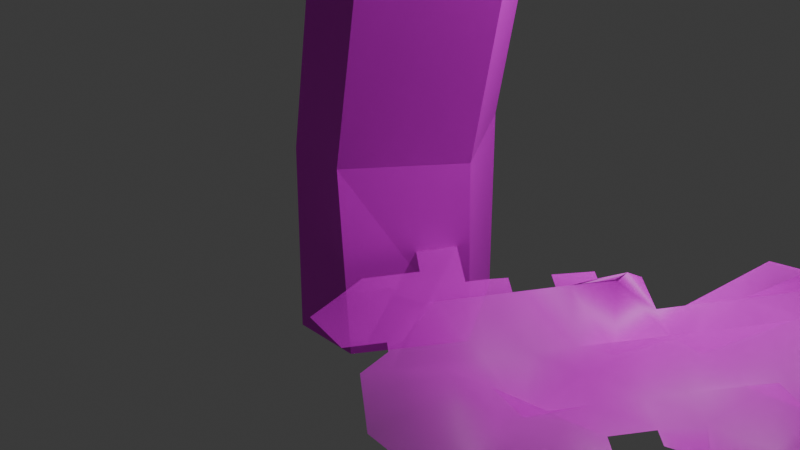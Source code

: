 # Source: manual_tree_practice_andrei2.blend  (saved by Blender 4.3.34; exported with 4.5.12 LTS)
import bpy
from mathutils import Matrix  # noqa: F401  (used for matrix-valued properties, if any)

bpy.ops.wm.read_factory_settings(use_empty=True)
scene = bpy.context.scene
scene.name = 'Scene'

# ---- collections
col_collection = bpy.data.collections.new('Collection'); scene.collection.children.link(col_collection)

# ---- images (referenced by path relative to the original .blend; pixels are not part of the script)
import os
ASSET_DIR = os.environ.get("B2B_ASSET_DIR", "")  # directory of the original .blend (textures are referenced by path, not embedded)
HERE = os.path.dirname(os.path.abspath(__file__))  # packed textures are extracted next to this script under _unpacked/

def load_image(name, relpath, width, height, colorspace="sRGB"):
    """Load a texture the original file referenced (path relative to the .blend, or extracted next to this script)."""
    p = next((c for c in (os.path.join(HERE, relpath), os.path.join(ASSET_DIR, relpath)) if relpath and os.path.exists(c)), "")
    if p:
        img = bpy.data.images.load(p, check_existing=True)
        img.name = name
    else:  # same state as the original file: an image datablock whose file is absent (Cycles renders it pink)
        img = bpy.data.images.new(name, width, height)
        img.source = "FILE"
        img.filepath = "//" + (relpath or name)
    img.colorspace_settings.name = colorspace
    return img
img_maple_bark_2_color_png = load_image('Maple_Bark_2_COLOR.png', 'Maple_Bark/Maple_Bark_2_COLOR.png', 1024, 1024, 'sRGB')
img_pngtree_maple_branch_png_image_4348021_png = load_image('pngtree-maple-branch-png-image_4348021.png', 'pngtree-maple-branch-png-image_4348021.png', 1024, 1024, 'sRGB')

# ---- materials (node trees are filled in below, after node groups)
mat_material = bpy.data.materials.new('Material')
mat_material.alpha_threshold = 0.0
mat_material.use_transparent_shadow = False
mat_material.roughness = 0.5
mat_material.line_color = (0.0, 0.0, 0.0, 1.0)
mat_pngtree_maple_branch_png_image_4348021 = bpy.data.materials.new('pngtree-maple-branch-png-image_4348021')
mat_maple_bark_2_color = bpy.data.materials.new('Maple_Bark_2_COLOR')

# ---- material node trees
mat_material.use_nodes = True; mat_material.node_tree.nodes.clear()
_N = mat_material.node_tree.nodes; _L = mat_material.node_tree.links
n0 = _N.new('ShaderNodeOutputMaterial'); n0.name = 'Material Output'; n0.location = (300, 300)
n1 = _N.new('ShaderNodeBsdfPrincipled'); n1.name = 'Principled BSDF'; n1.location = (10, 300)
n1.inputs[3].default_value = 1.45
n2 = _N.new('ShaderNodeTexImage'); n2.name = 'Image Texture'; n2.location = (406, 104)
n2.image = img_maple_bark_2_color_png
_L.new(n1.outputs[0], n0.inputs[0])
_L.new(n2.outputs[0], n1.inputs[0])
n0.is_active_output = True
mat_pngtree_maple_branch_png_image_4348021.use_nodes = True; mat_pngtree_maple_branch_png_image_4348021.node_tree.nodes.clear()
_N = mat_pngtree_maple_branch_png_image_4348021.node_tree.nodes; _L = mat_pngtree_maple_branch_png_image_4348021.node_tree.links
n0 = _N.new('ShaderNodeOutputMaterial'); n0.name = 'Material Output'; n0.location = (300, 300)
n1 = _N.new('ShaderNodeTexImage'); n1.name = 'Image Texture'; n1.location = (-200, 300)
n1.image = img_pngtree_maple_branch_png_image_4348021_png
n1.extension = 'CLIP'
n2 = _N.new('ShaderNodeBsdfPrincipled'); n2.name = 'Principled BSDF'; n2.location = (0, 300)
_L.new(n1.outputs[0], n2.inputs[0])
_L.new(n1.outputs[1], n2.inputs[4])
_L.new(n2.outputs[0], n0.inputs[0])
n0.is_active_output = True
mat_maple_bark_2_color.use_nodes = True; mat_maple_bark_2_color.node_tree.nodes.clear()
_N = mat_maple_bark_2_color.node_tree.nodes; _L = mat_maple_bark_2_color.node_tree.links
n0 = _N.new('ShaderNodeOutputMaterial'); n0.name = 'Material Output'; n0.location = (300, 300)
n1 = _N.new('ShaderNodeTexImage'); n1.name = 'Image Texture'; n1.location = (-200, 300)
n1.image = img_maple_bark_2_color_png
n1.extension = 'CLIP'
n2 = _N.new('ShaderNodeBsdfPrincipled'); n2.name = 'Principled BSDF'; n2.location = (0, 300)
_L.new(n1.outputs[0], n2.inputs[0])
_L.new(n1.outputs[1], n2.inputs[4])
_L.new(n2.outputs[0], n0.inputs[0])
n0.is_active_output = True

# ---- world
world_world = bpy.data.worlds.new('World'); scene.world = world_world
world_world.use_nodes = True; world_world.node_tree.nodes.clear()
_N = world_world.node_tree.nodes; _L = world_world.node_tree.links
n0 = _N.new('ShaderNodeOutputWorld'); n0.name = 'World Output'; n0.location = (300, 300)
n1 = _N.new('ShaderNodeBackground'); n1.name = 'Background'; n1.location = (10, 300)
n1.inputs[0].default_value = (0.05088, 0.05088, 0.05088, 1.0)
_L.new(n1.outputs[0], n0.inputs[0])
n0.is_active_output = True
world_world.color = (0.05088, 0.05088, 0.05088)
world_world.use_sun_shadow = False
world_world.sun_shadow_jitter_overblur = 0.0

# ---- cameras
cam_camera = bpy.data.cameras.new('Camera')
cam_camera.clip_end = 100.0
cam_camera.ortho_scale = 7.314

# ---- lights
light_light = bpy.data.lights.new('Light', 'POINT')
light_light.transmission_factor = 0.0
light_light.energy = 1000.0
light_light.shadow_soft_size = 0.1
light_light.shadow_maximum_resolution = 0.006
light_light.use_absolute_resolution = True

# ---- meshes
me_cube = bpy.data.meshes.new('Cube')
me_cube.from_pydata([(0.3872, 0.9622, 0.9933), (0.3665, 1.0, -1.0), (0.2788, -1.035, 0.9421), (0.3751, -1.0, -1.0), (-0.3297, 0.9803, 1.026), (-0.3665, 1.0, -1.0), (-0.327, -1.02, 0.9697), (-0.3751, -1.0, -1.0), (-1.0, 0.007937, -1.0), (1.001, -0.0453, 0.9375), (-0.9961, 0.005101, 1.029), (1.0, 0.007937, -1.0), (1.0, -1.0, 1.0), (-1.0, -1.0, 1.0), (1.688, -1.421, 6.69), (1.081, -1.42, 6.71), (2.383, -0.4164, 6.603), (0.3844, -0.4136, 6.67), (1.024, 0.5756, 6.586), (1.742, 0.5746, 6.562), (1.852, 0.7117, 13.59), (1.151, 0.698, 13.49), (2.389, 1.765, 13.32), (0.4925, 1.763, 13.6), (1.129, 2.697, 13.44), (1.84, 2.699, 13.44), (0.0, 1.0, -1.0), (-0.0241, -1.027, 0.9559), (0.0, -1.0, -1.0), (0.02878, 0.9713, 1.01), (0.0, 0.007937, -1.0), (1.385, -1.421, 6.7), (1.383, 0.5751, 6.574), (1.522, 0.6497, 13.57), (1.498, 2.69, 13.42), (1.414, 1.632, 13.48), (3.933, -1.773, 19.63), (3.752, -1.761, 19.61), (3.366, -1.149, 19.73), (3.961, -1.188, 19.77), (4.348, 6.255, 18.99), (4.51, 6.253, 18.98), (4.791, 5.802, 18.98), (4.355, 5.799, 19.02), (-1.724, 5.513, 18.8), (-1.452, 5.883, 18.72), (-1.304, 5.873, 18.7), (-1.335, 5.46, 18.7), (9.021, 0.1211, 20.4), (8.866, -0.3307, 20.58), (8.631, 0.02623, 20.52), (8.732, -0.3728, 20.59), (5.398, 0.07321, 17.37), (5.324, 0.7463, 17.31), (5.979, 0.8749, 17.15), (5.649, 0.1476, 17.37), (4.875, 0.8911, 16.83), (5.189, 0.216, 16.91), (4.948, 0.1797, 16.89), (5.544, 0.9827, 16.69), (2.674, 0.2441, 16.55), (2.698, -0.5454, 16.55), (2.348, -0.5439, 16.54), (1.89, 0.341, 16.61), (2.491, -0.3348, 16.02), (2.218, -0.2997, 15.99), (1.737, 0.6245, 16.06), (2.452, 0.4887, 16.01), (8.556, 10.31, 20.18), (8.715, 10.34, 20.17), (9.081, 9.976, 20.3), (8.651, 9.891, 20.34), (-0.3334, 5.448, 21.91), (-0.05881, 5.817, 21.84), (0.08852, 5.805, 21.81), (0.05197, 5.393, 21.81), (10.81, 1.436, 26.16), (10.76, 1.289, 26.21), (10.68, 1.405, 26.2), (10.71, 1.275, 26.22), (0.1104, -2.026, 23.96), (0.04914, -2.024, 23.95), (-0.09425, -1.822, 23.99), (0.1078, -1.829, 24.02), (7.187, 8.347, 19.61), (6.772, 8.228, 19.69), (6.841, 8.661, 19.72), (7.002, 8.661, 19.71), (6.425, 7.562, 19.71), (6.474, 8.15, 19.56), (6.84, 7.681, 19.63), (6.313, 8.152, 19.57), (12.53, 6.671, 25.15), (12.57, 6.894, 25.08), (12.45, 6.828, 25.12), (12.41, 6.605, 25.19), (9.236, 14.46, 22.66), (9.301, 14.49, 22.66), (9.479, 14.38, 22.76), (9.303, 14.31, 22.78), (5.514, -4.18, 22.02), (5.6, -4.21, 22.12), (5.592, -4.073, 22.11), (5.506, -4.035, 22.01), (-1.249, -1.281, 17.04), (-1.366, -1.013, 17.05), (-1.259, -1.202, 16.88), (-1.381, -0.9227, 16.89)], [(12, 13)], [(4, 10, 17, 18), (28, 27, 6, 7), (8, 10, 4, 5), (30, 11, 3, 28), (11, 9, 2, 3), (26, 29, 0, 1), (1, 0, 9, 11), (26, 1, 11, 30), (7, 6, 10, 8), (9, 0, 19, 16), (14, 16, 22, 20), (32, 18, 24, 34), (2, 9, 16, 14), (10, 6, 15, 17), (29, 4, 18, 32), (27, 2, 14, 31), (61, 60, 39, 36), (24, 23, 44, 45), (16, 19, 25, 22), (18, 17, 23, 24), (31, 14, 20, 33), (17, 15, 21, 23), (15, 31, 33, 21), (25, 34, 40, 41), (53, 52, 51, 50), (6, 27, 31, 15), (0, 29, 32, 19), (19, 32, 34, 25), (5, 26, 30, 8), (5, 4, 29, 26), (8, 30, 28, 7), (3, 2, 27, 28), (39, 38, 82, 83), (62, 61, 36, 37), (63, 62, 37, 38), (60, 63, 38, 39), (85, 84, 70, 71), (34, 35, 43, 40), (35, 22, 42, 43), (22, 25, 41, 42), (47, 46, 74, 75), (34, 24, 45, 46), (35, 34, 46, 47), (23, 35, 47, 44), (51, 49, 77, 79), (55, 54, 48, 49), (52, 55, 49, 51), (54, 53, 50, 48), (59, 56, 53, 54), (58, 57, 55, 52), (57, 59, 54, 55), (58, 52, 101, 100), (35, 33, 58, 56), (20, 22, 59, 57), (33, 20, 57, 58), (22, 35, 56, 59), (67, 66, 63, 60), (65, 62, 104, 106), (65, 64, 61, 62), (64, 67, 60, 61), (33, 35, 67, 64), (21, 33, 64, 65), (23, 21, 65, 66), (35, 23, 66, 67), (70, 69, 97, 98), (87, 86, 68, 69), (86, 85, 71, 68), (84, 87, 69, 70), (74, 73, 72, 75), (46, 45, 73, 74), (44, 47, 75, 72), (45, 44, 72, 73), (76, 78, 79, 77), (49, 48, 76, 77), (50, 51, 79, 78), (48, 50, 78, 76), (83, 82, 81, 80), (37, 36, 80, 81), (36, 39, 83, 80), (38, 37, 81, 82), (90, 89, 87, 84), (91, 88, 85, 86), (89, 91, 86, 87), (90, 84, 93, 92), (43, 42, 90, 88), (41, 40, 91, 89), (40, 43, 88, 91), (42, 41, 89, 90), (95, 92, 93, 94), (84, 85, 94, 93), (88, 90, 92, 95), (85, 88, 95, 94), (97, 96, 99, 98), (71, 70, 98, 99), (69, 68, 96, 97), (68, 71, 99, 96), (103, 100, 101, 102), (52, 53, 102, 101), (56, 58, 100, 103), (53, 56, 103, 102), (107, 106, 104, 105), (62, 63, 105, 104), (66, 65, 106, 107), (63, 66, 107, 105)])
_uv = me_cube.uv_layers.new(name='UVMap')
_uv.uv.foreach_set('vector', [0.8999, 0.6626, 0.8602, 0.6559, 0.8938, 0.4471, 0.9326, 0.457, 0.7037, 0.6949, 0.7173, 0.6231, 0.7339, 0.6232, 0.7241, 0.6956, 0.8744, 0.7284, 0.8602, 0.6559, 0.8999, 0.6626, 0.9123, 0.7353, 0.25, 0.624, 0.375, 0.624, 0.375, 0.75, 0.25, 0.75, 0.01921, 0.8348, 0.03485, 0.7889, 0.07782, 0.7917, 0.061, 0.8375, 0.9323, 0.7344, 0.9194, 0.6622, 0.939, 0.6618, 0.9522, 0.7335, 5.512e-08, 0.8354, 0.01523, 0.788, 0.03485, 0.7889, 0.01921, 0.8348, 0.25, 0.5, 0.375, 0.5, 0.375, 0.624, 0.25, 0.624, 0.3251, 0.7997, 0.3164, 0.7277, 0.3822, 0.7255, 0.3893, 0.7995, 0.03485, 0.7889, 0.01523, 0.788, 0.04362, 0.6528, 0.06295, 0.6513, 0.1065, 0.6521, 0.06295, 0.6513, 0.04484, 0.4894, 0.08838, 0.4856, 0.625, 0.375, 0.625, 0.25, 0.625, 0.25, 0.625, 0.375, 0.07782, 0.7917, 0.03485, 0.7889, 0.06295, 0.6513, 0.1065, 0.6521, 0.3822, 0.7255, 0.3164, 0.7277, 0.2462, 0.5129, 0.312, 0.5146, 0.9194, 0.6622, 0.8999, 0.6626, 0.9326, 0.457, 0.9522, 0.4565, 0.7173, 0.6231, 0.7007, 0.623, 0.6599, 0.4083, 0.6765, 0.4085, 0.0938, 0.7953, 0.05215, 0.8006, 0.05215, 0.6681, 0.08627, 0.6695, 0.9473, 0.3132, 0.8717, 0.3014, 0.9165, 0.1625, 0.9473, 0.1679, 0.06295, 0.6513, 0.04362, 0.6528, 0.02675, 0.487, 0.04484, 0.4894, 0.3479, 0.5113, 0.312, 0.5146, 0.3953, 0.2544, 0.4287, 0.2542, 0.625, 0.875, 0.625, 0.75, 0.625, 0.75, 0.625, 0.875, 0.312, 0.5146, 0.2462, 0.5129, 0.3279, 0.2587, 0.3953, 0.2544, 0.6931, 0.4087, 0.6765, 0.4085, 0.7142, 0.1625, 0.7339, 0.1664, 0.625, 0.5, 0.625, 0.375, 0.625, 0.375, 0.625, 0.5, 0.75, 0.624, 0.75, 0.75, 0.75, 0.75, 0.75, 0.624, 0.7339, 0.6232, 0.7173, 0.6231, 0.6765, 0.4085, 0.6931, 0.4087, 0.3763, 0.4431, 0.3637, 0.4438, 0.3637, 0.3082, 0.3763, 0.3075, 0.625, 0.5, 0.625, 0.375, 0.625, 0.375, 0.625, 0.5, 0.125, 0.5, 0.25, 0.5, 0.25, 0.624, 0.125, 0.624, 0.9123, 0.7353, 0.8999, 0.6626, 0.9194, 0.6622, 0.9323, 0.7344, 0.125, 0.624, 0.25, 0.624, 0.25, 0.75, 0.125, 0.75, 0.6832, 0.6942, 0.7007, 0.623, 0.7173, 0.6231, 0.7037, 0.6949, 0.75, 0.624, 0.875, 0.624, 0.875, 0.624, 0.75, 0.624, 0.6425, 0.6953, 0.6071, 0.6974, 0.3935, 0.4869, 0.4121, 0.4863, 0.9131, 0.6308, 0.8108, 0.6326, 0.6719, 0.4105, 0.7469, 0.4058, 0.6599, 0.2945, 0.6179, 0.2981, 0.6293, 0.1679, 0.6599, 0.1625, 0.351, 0.8367, 0.3313, 0.8338, 0.2689, 0.802, 0.2893, 0.8044, 0.75, 0.5, 0.75, 0.624, 0.75, 0.624, 0.75, 0.5, 0.75, 0.624, 0.625, 0.624, 0.625, 0.624, 0.75, 0.624, 0.3035, 0.5426, 0.2689, 0.5256, 0.2735, 0.3969, 0.2906, 0.4047, 0.09259, 0.8373, 0.05032, 0.8375, 0.05032, 0.6024, 0.09258, 0.603, 0.625, 0.375, 0.625, 0.25, 0.625, 0.25, 0.625, 0.375, 0.75, 0.624, 0.75, 0.5, 0.75, 0.5, 0.75, 0.624, 0.783, 0.7424, 0.7339, 0.7495, 0.8399, 0.5613, 0.8602, 0.5568, 0.625, 0.875, 0.625, 0.75, 0.625, 0.75, 0.625, 0.875, 0.06635, 0.3867, 0.03674, 0.3903, 0.02988, 0.3062, 0.0477, 0.3029, 0.625, 0.875, 0.625, 0.75, 0.625, 0.75, 0.625, 0.875, 0.1101, 0.5685, 0.04166, 0.5579, 0.3524, 0.3224, 0.3935, 0.3307, 0.06958, 0.6024, 1.675e-09, 0.5933, 0.04166, 0.5579, 0.1101, 0.5685, 0.625, 0.875, 0.625, 0.75, 0.625, 0.75, 0.625, 0.875, 0.06902, 0.3987, 0.03772, 0.4023, 0.03674, 0.3903, 0.06635, 0.3867, 0.625, 0.875, 0.625, 0.875, 0.625, 0.875, 0.625, 0.875, 0.6504, 0.5852, 0.5991, 0.5698, 0.6132, 0.4233, 0.6504, 0.4342, 0.08838, 0.4856, 0.04484, 0.4894, 0.03772, 0.4023, 0.06902, 0.3987, 0.625, 0.875, 0.625, 0.75, 0.625, 0.75, 0.625, 0.875, 0.05535, 0.6679, 3.169e-08, 0.6681, 0.1074, 0.5222, 0.1461, 0.5233, 0.6596, 0.3168, 0.6217, 0.3206, 0.6179, 0.2981, 0.6599, 0.2945, 0.1391, 0.7634, 0.0938, 0.7585, 0.1263, 0.6681, 0.1391, 0.6702, 0.6719, 0.734, 0.6432, 0.7333, 0.6071, 0.6974, 0.6425, 0.6953, 0.75, 0.75, 0.75, 0.624, 0.75, 0.624, 0.75, 0.75, 0.75, 0.75, 0.75, 0.624, 0.75, 0.624, 0.75, 0.75, 0.625, 1.0, 0.625, 0.875, 0.625, 0.875, 0.625, 1.0, 0.3953, 0.2544, 0.3279, 0.2587, 0.2462, 0.1657, 0.3028, 0.1625, 0.6584, 0.421, 0.6081, 0.4233, 0.6217, 0.3206, 0.6596, 0.3168, 0.3511, 0.2758, 0.3333, 0.2713, 0.2705, 0.1625, 0.2777, 0.1629, 0.625, 0.5, 0.625, 0.375, 0.625, 0.375, 0.625, 0.5, 0.9961, 0.3034, 0.9653, 0.3298, 0.9544, 0.1815, 0.9944, 0.1625, 0.321, 0.3287, 0.3091, 0.3226, 0.3333, 0.2713, 0.3511, 0.2758, 0.149, 0.6024, 0.1642, 0.6033, 0.1759, 0.6297, 0.1348, 0.6297, 0.05013, 0.8288, 0.03487, 0.8296, 0.03496, 0.6084, 0.05032, 0.6079, 0.1346, 0.8221, 0.09259, 0.8223, 0.09259, 0.6035, 0.1348, 0.6024, 0.03487, 0.8296, 2.613e-07, 0.8234, 2.218e-07, 0.6024, 0.03496, 0.6084, 0.3774, 0.5682, 0.3774, 0.5652, 0.3825, 0.566, 0.3823, 0.567, 0.0477, 0.3029, 0.02988, 0.3062, 1.528e-08, 0.1636, 0.005795, 0.1625, 1.0, 0.3844, 0.9775, 0.3827, 0.9927, 0.1625, 1.0, 0.163, 0.2462, 0.3641, 0.2226, 0.3618, 0.2218, 0.1625, 0.2295, 0.1632, 0.1759, 0.6027, 0.1965, 0.6024, 0.1822, 0.6168, 0.1759, 0.6169, 0.4121, 0.4863, 0.3935, 0.4869, 0.6655, 0.1625, 0.6719, 0.1627, 0.373, 0.7199, 0.3511, 0.717, 0.3656, 0.6103, 0.373, 0.6117, 0.7469, 0.4058, 0.6719, 0.4105, 0.8875, 0.1639, 0.9131, 0.1625, 0.9904, 0.5961, 0.926, 0.582, 0.926, 0.5348, 0.9664, 0.5481, 0.9961, 0.3471, 0.94, 0.3756, 0.9653, 0.3298, 0.9961, 0.3034, 0.926, 0.582, 0.9131, 0.5869, 0.9131, 0.5396, 0.926, 0.5348, 0.3774, 0.3075, 0.3511, 0.3054, 0.3691, 0.1636, 0.3774, 0.1625, 0.9582, 0.5348, 0.9204, 0.524, 0.9131, 0.3592, 0.94, 0.3756, 0.9261, 0.7578, 0.9131, 0.7626, 0.9131, 0.5869, 0.926, 0.582, 0.9961, 0.5098, 0.9582, 0.5348, 0.94, 0.3756, 0.9961, 0.3471, 0.9834, 0.7745, 0.9261, 0.7578, 0.926, 0.582, 0.9904, 0.5961, 0.75, 0.624, 0.625, 0.624, 0.625, 0.624, 0.75, 0.624, 0.625, 0.624, 0.75, 0.624, 0.75, 0.624, 0.625, 0.624, 0.3662, 0.6103, 0.3511, 0.6083, 0.3612, 0.4445, 0.3662, 0.4446, 0.4686, 0.6739, 0.4287, 0.6788, 0.4287, 0.4233, 0.4414, 0.4247, 0.3482, 0.7261, 0.351, 0.7267, 0.3471, 0.7287, 0.3393, 0.7272, 0.2893, 0.8044, 0.2689, 0.802, 0.3393, 0.7272, 0.3471, 0.7287, 0.3333, 0.2713, 0.3287, 0.2731, 0.2689, 0.1635, 0.2705, 0.1625, 0.1642, 0.8047, 0.1391, 0.8078, 0.1391, 0.6681, 0.1518, 0.6684, 0.2089, 0.6126, 0.1965, 0.6105, 0.1965, 0.6024, 0.2083, 0.6044, 0.3922, 0.2937, 0.3774, 0.2997, 0.3774, 0.1636, 0.3807, 0.1625, 0.9775, 0.3854, 0.9473, 0.3753, 0.9695, 0.1667, 0.9759, 0.1685, 0.04166, 0.5579, 1.675e-09, 0.5933, -1.889e-09, 0.1699, 0.007832, 0.1625, 0.1959, 0.6681, 0.1957, 0.6757, 0.1829, 0.6772, 0.1829, 0.6699, 0.8717, 0.3132, 0.929, 0.3306, 0.8888, 0.4363, 0.8717, 0.4318, 0.6547, 0.7141, 0.5991, 0.7239, 0.5991, 0.5873, 0.6156, 0.5852, 0.6179, 0.2981, 0.6217, 0.3206, 0.4315, 0.2979, 0.4287, 0.2913])
me_cube.materials.append(mat_material)
me_cube.use_mirror_vertex_groups = False
me_cube.update()
me_pngtree_maple_branch_png_image_4348021 = bpy.data.meshes.new('pngtree-maple-branch-png-image_4348021')
me_pngtree_maple_branch_png_image_4348021.from_pydata([(-0.6595, -0.3683, -0.03041), (-0.5881, -0.3683, -0.03041), (-0.5167, -0.3683, -0.03041), (-0.4452, -0.3683, -0.03041), (-0.3738, -0.3683, -0.03041), (-0.3315, -0.3425, -0.09107), (-0.241, -0.3413, -0.07823), (-0.1695, -0.3413, -0.07823), (-0.0981, -0.3413, -0.07823), (-0.02667, -0.3413, -0.07823), (0.05476, -0.3683, -0.03041), (0.1262, -0.3683, -0.03041), (-0.0881, -0.1183, -0.03041), (-0.01667, -0.1183, -0.03041), (-0.6595, -0.6183, -0.03041), (-0.6696, -0.5274, -0.05468), (-0.6595, -0.4933, -0.03041), (-0.6595, -0.4308, -0.03041), (-0.6595, -0.3683, -0.03041), (-0.5881, -0.6183, -0.03041), (-0.5881, -0.5558, -0.03041), (-0.6169, -0.4805, -0.07567), (-0.5881, -0.4308, -0.03041), (-0.6059, -0.354, -0.05165), (-0.5167, -0.6183, -0.03041), (-0.5167, -0.5558, -0.03041), (-0.5455, -0.4805, -0.07567), (-0.5167, -0.4308, -0.03041), (-0.5167, -0.3683, -0.03041), (-0.4452, -0.7433, -0.03041), (-0.4452, -0.6808, -0.03041), (-0.4795, -0.595, -0.06877), (-0.4452, -0.5558, -0.03041), (-0.4741, -0.4805, -0.07567), (-0.4238, -0.4464, 0.002541), (-0.4452, -0.3683, -0.03041), (-0.3591, -0.6915, -0.007813), (-0.3738, -0.6183, -0.03041), (-0.3738, -0.5558, -0.03041), (-0.4026, -0.4805, -0.07567), (-0.3738, -0.4308, -0.03041), (-0.3738, -0.3683, -0.03041), (-0.3024, -0.6183, -0.03041), (-0.3024, -0.5558, -0.03041), (-0.3312, -0.4805, -0.07567), (-0.2905, -0.4395, -0.01216), (-0.3124, -0.3413, -0.07823), (-0.231, -0.6183, -0.03041), (-0.231, -0.5558, -0.03041), (-0.231, -0.4933, -0.03041), (-0.231, -0.4308, -0.03041), (-0.241, -0.3413, -0.07823), (-0.1595, -0.6808, -0.03041), (-0.1701, -0.6067, -0.0605), (-0.1595, -0.5558, -0.03041), (-0.1323, -0.52, 0.01513), (-0.1595, -0.4308, -0.03041), (-0.1695, -0.3413, -0.07823), (-0.0881, -0.6183, -0.03041), (-0.0881, -0.5558, -0.03041), (-0.0881, -0.4933, -0.03041), (-0.0881, -0.4308, -0.03041), (-0.0981, -0.3413, -0.07823), (-0.01667, -0.6183, -0.03041), (-0.03116, -0.5512, -0.05799), (-0.03116, -0.4887, -0.05799), (-0.01667, -0.4308, -0.03041), (-0.02667, -0.3413, -0.07823), (0.05476, -0.6183, -0.03041), (0.04027, -0.5512, -0.05799), (0.04027, -0.4887, -0.05799), (0.05476, -0.4308, -0.03041), (0.05476, -0.3683, -0.03041), (0.1262, -0.3683, -0.03041), (-0.5881, -0.285, -0.03041), (-0.3738, -0.285, -0.03041), (-0.3024, -0.285, -0.03041), (-0.231, -0.285, -0.03041), (-0.1595, -0.285, -0.03041), (-0.0881, -0.285, -0.03041), (-0.0881, -0.2433, -0.03041), (-0.0881, -0.2017, -0.03041), (-0.0881, -0.16, -0.03041), (-0.0881, -0.1183, -0.03041), (-0.01667, -0.285, -0.03041), (-0.01667, -0.2433, -0.03041), (-0.01667, -0.2017, -0.03041), (-0.01667, -0.16, -0.03041), (-0.01667, -0.1183, -0.03041), (0.04148, -0.2744, -0.06339), (0.05476, -0.2433, -0.03041), (0.05476, -0.2017, -0.03041), (0.1262, -0.285, -0.03041), (0.1262, -0.2433, -0.03041), (-0.0881, -0.1183, -0.03041), (-0.0881, -0.08263, -0.03041), (-0.0881, -0.04692, -0.03041), (-0.01667, -0.1183, -0.03041), (-0.01667, -0.08263, -0.03041), (-0.01667, -0.04692, -0.03041), (-0.01667, -0.01121, -0.03041), (-0.01667, 0.02451, -0.03041), (0.05476, 0.02451, -0.03041), (-0.4205, -0.3683, -0.03041), (-0.5167, -0.3205, -0.03041), (-0.1595, -0.2462, -0.03041), (-0.351, -0.6808, -0.03041), (-0.0881, -0.6532, -0.03041), (-0.4452, -0.356, -0.03041), (-0.04137, -0.6183, -0.03041), (-0.04693, -0.01121, -0.03041), (0.1727, -0.285, -0.03041), (-0.3024, -0.6486, -0.03041), (-0.3724, -0.285, -0.03041), (-0.01667, 0.01505, -0.03041), (-0.3738, -0.2875, -0.03041), (-0.481, -0.6808, -0.03041), (-0.231, -0.6775, -0.03041), (0.08155, -0.2017, -0.03041), (-0.6595, -0.3377, -0.03041), (-0.2227, -0.6808, -0.03041), (-0.3024, -0.2571, -0.03041), (0.0288, -0.3683, -0.03041), (0.1003, -0.5558, -0.03041), (0.0288, -0.3683, -0.03041), (-0.7384, -0.6183, -0.03041), (0.001386, -0.04692, -0.03041), (-0.7606, -0.5558, -0.03041), (-0.1595, -0.7064, -0.03041), (0.05476, -0.3905, -0.03041), (-0.7502, -0.4933, -0.03041), (0.1011, -0.4933, -0.03041), (0.102, -0.4308, -0.03041), (-0.231, -0.2517, -0.03041), (-0.1252, -0.6808, -0.03041), (-0.4205, -0.3683, -0.03041), (-0.1218, -0.2433, -0.03041), (0.02807, -0.01121, -0.03041), (-0.3738, -0.696, -0.03041)], [], [(72, 73, 11, 10), (67, 122, 124, 9), (62, 67, 9, 8), (57, 62, 8, 7), (51, 57, 7, 6), (46, 51, 6, 5), (41, 46, 5, 4), (35, 103, 41, 4, 135, 3), (28, 35, 3, 2), (23, 28, 2, 1), (18, 23, 1, 0), (83, 88, 13, 12), (14, 19, 20, 15), (15, 20, 21, 16), (16, 21, 22, 17), (17, 22, 23, 18), (19, 24, 25, 20), (20, 25, 26, 21), (21, 26, 27, 22), (22, 27, 28, 23), (24, 31, 32, 25), (25, 32, 33, 26), (26, 33, 34, 27), (27, 34, 35, 28), (30, 36, 37, 31), (31, 37, 38, 32), (32, 38, 39, 33), (33, 39, 40, 34), (34, 40, 41, 103, 35), (36, 106, 112, 42, 37), (37, 42, 43, 38), (38, 43, 44, 39), (39, 44, 45, 40), (40, 45, 46, 41), (42, 47, 48, 43), (43, 48, 49, 44), (44, 49, 50, 45), (45, 50, 51, 46), (47, 53, 54, 48), (48, 54, 55, 49), (49, 55, 56, 50), (50, 56, 57, 51), (52, 134, 107, 58, 53), (53, 58, 59, 54), (54, 59, 60, 55), (55, 60, 61, 56), (56, 61, 62, 57), (58, 109, 63, 64, 59), (59, 64, 65, 60), (60, 65, 66, 61), (61, 66, 67, 62), (63, 68, 69, 64), (64, 69, 70, 65), (65, 70, 71, 66), (66, 71, 129, 122, 67), (69, 123, 131, 70), (70, 131, 132, 71), (71, 132, 129), (0, 1, 74, 119), (1, 2, 104, 74), (2, 3, 108, 104), (3, 135, 108), (4, 5, 76, 113, 115), (5, 6, 77, 76), (76, 77, 133, 121), (6, 7, 78, 77), (7, 8, 79, 78), (78, 79, 80, 136, 105), (8, 9, 84, 79), (79, 84, 85, 80), (80, 85, 86, 81), (81, 86, 87, 82), (82, 87, 88, 83), (9, 124, 10, 89, 84), (84, 89, 90, 85), (85, 90, 91, 86), (10, 11, 92, 89), (89, 92, 93, 90), (90, 93, 118, 91), (11, 111, 92), (92, 111, 93), (99, 126, 137, 100), (100, 137, 102, 114), (12, 13, 97, 94), (94, 97, 98, 95), (95, 98, 99, 96), (96, 99, 100, 110), (115, 113, 75), (120, 128, 52), (117, 120, 52, 53, 47), (128, 134, 52), (116, 29, 30), (24, 116, 30, 31), (127, 125, 14, 15), (107, 109, 58), (126, 99, 98), (138, 36, 30, 29), (114, 102, 101), (138, 106, 36), (114, 110, 100), (122, 129, 72), (124, 122, 72, 10), (130, 127, 15, 16), (17, 130, 16), (123, 69, 68)])
me_pngtree_maple_branch_png_image_4348021.polygons.foreach_set('use_smooth', [True] * 105)
_uv = me_pngtree_maple_branch_png_image_4348021.uv_layers.new(name='UVMap')
_uv.uv.foreach_set('vector', [0.8571, 0.5, 0.9286, 0.5, 0.9286, 0.5, 0.8571, 0.5, 0.7857, 0.5, 0.8312, 0.5, 0.8312, 0.5, 0.7857, 0.5, 0.7143, 0.5, 0.7857, 0.5, 0.7857, 0.5, 0.7143, 0.5, 0.6429, 0.5, 0.7143, 0.5, 0.7143, 0.5, 0.6429, 0.5, 0.5714, 0.5, 0.6429, 0.5, 0.6429, 0.5, 0.5714, 0.5, 0.5, 0.5, 0.5714, 0.5, 0.5714, 0.5, 0.5, 0.5, 0.4286, 0.5, 0.5, 0.5, 0.5, 0.5, 0.4286, 0.5, 0.3571, 0.5, 0.3819, 0.5, 0.4286, 0.5, 0.4286, 0.5, 0.3819, 0.5, 0.3571, 0.5, 0.2857, 0.5, 0.3571, 0.5, 0.3571, 0.5, 0.2857, 0.5, 0.2143, 0.5, 0.2857, 0.5, 0.2857, 0.5, 0.2143, 0.5, 0.1429, 0.5, 0.2143, 0.5, 0.2143, 0.5, 0.1429, 0.5, 0.7143, 0.75, 0.7857, 0.75, 0.7857, 0.75, 0.7143, 0.75, 0.1429, 0.25, 0.2143, 0.25, 0.2143, 0.3125, 0.1429, 0.3125, 0.1429, 0.3125, 0.2143, 0.3125, 0.2143, 0.375, 0.1429, 0.375, 0.1429, 0.375, 0.2143, 0.375, 0.2143, 0.4375, 0.1429, 0.4375, 0.1429, 0.4375, 0.2143, 0.4375, 0.2143, 0.5, 0.1429, 0.5, 0.2143, 0.25, 0.2857, 0.25, 0.2857, 0.3125, 0.2143, 0.3125, 0.2143, 0.3125, 0.2857, 0.3125, 0.2857, 0.375, 0.2143, 0.375, 0.2143, 0.375, 0.2857, 0.375, 0.2857, 0.4375, 0.2143, 0.4375, 0.2143, 0.4375, 0.2857, 0.4375, 0.2857, 0.5, 0.2143, 0.5, 0.2857, 0.25, 0.3571, 0.25, 0.3571, 0.3125, 0.2857, 0.3125, 0.2857, 0.3125, 0.3571, 0.3125, 0.3571, 0.375, 0.2857, 0.375, 0.2857, 0.375, 0.3571, 0.375, 0.3571, 0.4375, 0.2857, 0.4375, 0.2857, 0.4375, 0.3571, 0.4375, 0.3571, 0.5, 0.2857, 0.5, 0.3571, 0.1875, 0.4286, 0.1875, 0.4286, 0.25, 0.3571, 0.25, 0.3571, 0.25, 0.4286, 0.25, 0.4286, 0.3125, 0.3571, 0.3125, 0.3571, 0.3125, 0.4286, 0.3125, 0.4286, 0.375, 0.3571, 0.375, 0.3571, 0.375, 0.4286, 0.375, 0.4286, 0.4375, 0.3571, 0.4375, 0.3571, 0.4375, 0.4286, 0.4375, 0.4286, 0.5, 0.3819, 0.5, 0.3571, 0.5, 0.4286, 0.1875, 0.4514, 0.1875, 0.5, 0.2197, 0.5, 0.25, 0.4286, 0.25, 0.4286, 0.25, 0.5, 0.25, 0.5, 0.3125, 0.4286, 0.3125, 0.4286, 0.3125, 0.5, 0.3125, 0.5, 0.375, 0.4286, 0.375, 0.4286, 0.375, 0.5, 0.375, 0.5, 0.4375, 0.4286, 0.4375, 0.4286, 0.4375, 0.5, 0.4375, 0.5, 0.5, 0.4286, 0.5, 0.5, 0.25, 0.5714, 0.25, 0.5714, 0.3125, 0.5, 0.3125, 0.5, 0.3125, 0.5714, 0.3125, 0.5714, 0.375, 0.5, 0.375, 0.5, 0.375, 0.5714, 0.375, 0.5714, 0.4375, 0.5, 0.4375, 0.5, 0.4375, 0.5714, 0.4375, 0.5714, 0.5, 0.5, 0.5, 0.5714, 0.25, 0.6429, 0.25, 0.6429, 0.3125, 0.5714, 0.3125, 0.5714, 0.3125, 0.6429, 0.3125, 0.6429, 0.375, 0.5714, 0.375, 0.5714, 0.375, 0.6429, 0.375, 0.6429, 0.4375, 0.5714, 0.4375, 0.5714, 0.4375, 0.6429, 0.4375, 0.6429, 0.5, 0.5714, 0.5, 0.6429, 0.1875, 0.6772, 0.1875, 0.7143, 0.2152, 0.7143, 0.25, 0.6429, 0.25, 0.6429, 0.25, 0.7143, 0.25, 0.7143, 0.3125, 0.6429, 0.3125, 0.6429, 0.3125, 0.7143, 0.3125, 0.7143, 0.375, 0.6429, 0.375, 0.6429, 0.375, 0.7143, 0.375, 0.7143, 0.4375, 0.6429, 0.4375, 0.6429, 0.4375, 0.7143, 0.4375, 0.7143, 0.5, 0.6429, 0.5, 0.7143, 0.25, 0.761, 0.25, 0.7857, 0.25, 0.7857, 0.3125, 0.7143, 0.3125, 0.7143, 0.3125, 0.7857, 0.3125, 0.7857, 0.375, 0.7143, 0.375, 0.7143, 0.375, 0.7857, 0.375, 0.7857, 0.4375, 0.7143, 0.4375, 0.7143, 0.4375, 0.7857, 0.4375, 0.7857, 0.5, 0.7143, 0.5, 0.7857, 0.25, 0.8571, 0.25, 0.8571, 0.3125, 0.7857, 0.3125, 0.7857, 0.3125, 0.8571, 0.3125, 0.8571, 0.375, 0.7857, 0.375, 0.7857, 0.375, 0.8571, 0.375, 0.8571, 0.4375, 0.7857, 0.4375, 0.7857, 0.4375, 0.8571, 0.4375, 0.8571, 0.4778, 0.8312, 0.5, 0.7857, 0.5, 0.8571, 0.3125, 0.9026, 0.3125, 0.9035, 0.375, 0.8571, 0.375, 0.8571, 0.375, 0.9035, 0.375, 0.9044, 0.4375, 0.8571, 0.4375, 0.8571, 0.4375, 0.9044, 0.4375, 0.8571, 0.4778, 0.1429, 0.5, 0.2143, 0.5, 0.2143, 0.5833, 0.1429, 0.5307, 0.2143, 0.5, 0.2857, 0.5, 0.2857, 0.5478, 0.2143, 0.5833, 0.2857, 0.5, 0.3571, 0.5, 0.3571, 0.5123, 0.2857, 0.5478, 0.3571, 0.5, 0.3819, 0.5, 0.3571, 0.5123, 0.4286, 0.5, 0.5, 0.5, 0.5, 0.5833, 0.43, 0.5833, 0.4286, 0.5808, 0.5, 0.5, 0.5714, 0.5, 0.5714, 0.5833, 0.5, 0.5833, 0.5, 0.5833, 0.5714, 0.5833, 0.5714, 0.6167, 0.5, 0.6112, 0.5714, 0.5, 0.6429, 0.5, 0.6429, 0.5833, 0.5714, 0.5833, 0.6429, 0.5, 0.7143, 0.5, 0.7143, 0.5833, 0.6429, 0.5833, 0.6429, 0.5833, 0.7143, 0.5833, 0.7143, 0.625, 0.6806, 0.625, 0.6429, 0.6221, 0.7143, 0.5, 0.7857, 0.5, 0.7857, 0.5833, 0.7143, 0.5833, 0.7143, 0.5833, 0.7857, 0.5833, 0.7857, 0.625, 0.7143, 0.625, 0.7143, 0.625, 0.7857, 0.625, 0.7857, 0.6667, 0.7143, 0.6667, 0.7143, 0.6667, 0.7857, 0.6667, 0.7857, 0.7083, 0.7143, 0.7083, 0.7143, 0.7083, 0.7857, 0.7083, 0.7857, 0.75, 0.7143, 0.75, 0.7857, 0.5, 0.8312, 0.5, 0.8571, 0.5, 0.8571, 0.5833, 0.7857, 0.5833, 0.7857, 0.5833, 0.8571, 0.5833, 0.8571, 0.625, 0.7857, 0.625, 0.7857, 0.625, 0.8571, 0.625, 0.8571, 0.6667, 0.7857, 0.6667, 0.8571, 0.5, 0.9286, 0.5, 0.9286, 0.5833, 0.8571, 0.5833, 0.8571, 0.5833, 0.9286, 0.5833, 0.9286, 0.625, 0.8571, 0.625, 0.8571, 0.625, 0.9286, 0.625, 0.8839, 0.6667, 0.8571, 0.6667, 0.9286, 0.5, 0.9751, 0.5833, 0.9286, 0.5833, 0.9286, 0.5833, 0.9751, 0.5833, 0.9286, 0.625, 0.7857, 0.8214, 0.8038, 0.8214, 0.8305, 0.8571, 0.7857, 0.8571, 0.7857, 0.8571, 0.8305, 0.8571, 0.8571, 0.8929, 0.7857, 0.8834, 0.7143, 0.75, 0.7857, 0.75, 0.7857, 0.75, 0.7143, 0.75, 0.7143, 0.75, 0.7857, 0.75, 0.7857, 0.7857, 0.7143, 0.7857, 0.7143, 0.7857, 0.7857, 0.7857, 0.7857, 0.8214, 0.7143, 0.8214, 0.7143, 0.8214, 0.7857, 0.8214, 0.7857, 0.8571, 0.7555, 0.8571, 0.4286, 0.5808, 0.43, 0.5833, 0.4286, 0.5833, 0.5797, 0.1875, 0.6429, 0.1619, 0.6429, 0.1875, 0.5714, 0.1908, 0.5797, 0.1875, 0.6429, 0.1875, 0.6429, 0.25, 0.5714, 0.25, 0.6429, 0.1619, 0.6772, 0.1875, 0.6429, 0.1875, 0.3214, 0.1875, 0.3571, 0.125, 0.3571, 0.1875, 0.2857, 0.25, 0.3214, 0.1875, 0.3571, 0.1875, 0.3571, 0.25, 0.04177, 0.3125, 0.06394, 0.25, 0.1429, 0.25, 0.1429, 0.3125, 0.7143, 0.2152, 0.761, 0.25, 0.7143, 0.25, 0.8038, 0.8214, 0.7857, 0.8214, 0.7857, 0.7857, 0.4286, 0.1724, 0.4286, 0.1875, 0.3571, 0.1875, 0.3571, 0.125, 0.7857, 0.8834, 0.8571, 0.8929, 0.7857, 0.8929, 0.4286, 0.1724, 0.4514, 0.1875, 0.4286, 0.1875, 0.7857, 0.8834, 0.7555, 0.8571, 0.7857, 0.8571, 0.8312, 0.5, 0.8571, 0.4778, 0.8571, 0.5, 0.8312, 0.5, 0.8312, 0.5, 0.8571, 0.5, 0.8571, 0.5, 0.05221, 0.375, 0.04177, 0.3125, 0.1429, 0.3125, 0.1429, 0.375, 0.1429, 0.4375, 0.05221, 0.375, 0.1429, 0.375, 0.9026, 0.3125, 0.8571, 0.3125, 0.8571, 0.25])
me_pngtree_maple_branch_png_image_4348021.materials.append(mat_pngtree_maple_branch_png_image_4348021)
me_pngtree_maple_branch_png_image_4348021.update()
me_maple_bark_2_color = bpy.data.meshes.new('Maple_Bark_2_COLOR')
me_maple_bark_2_color.from_pydata([(-0.3375, -0.5, 0.0), (0.3375, -0.5, 0.0), (-0.3375, 0.5, 0.0), (0.3375, 0.5, 0.0)], [], [(0, 1, 3, 2)])
_uv = me_maple_bark_2_color.uv_layers.new(name='UVMap')
_uv.uv.foreach_set('vector', [0.0, 0.0, 1.0, 0.0, 1.0, 1.0, 0.0, 1.0])
me_maple_bark_2_color.materials.append(mat_maple_bark_2_color)
me_maple_bark_2_color.update()

# ---- objects
ob_cube = bpy.data.objects.new('Cube', me_cube)
ob_light = bpy.data.objects.new('Light', light_light)
ob_camera = bpy.data.objects.new('Camera', cam_camera)
ob_branchmaple = bpy.data.objects.new('branchmaple', me_pngtree_maple_branch_png_image_4348021)
ob_maple_bark_2_color = bpy.data.objects.new('Maple_Bark_2_COLOR', me_maple_bark_2_color)

# ---- transforms, parenting, visibility, modifiers, constraints
ob_cube.location = (0.0, 0.0, 0.0)
ob_cube.lock_rotations_4d = False
ob_cube.empty_display_type = 'ARROWS'
ob_cube.lineart.crease_threshold = 0.0
_vg = ob_cube.vertex_groups.new(name='Group')
_m = ob_cube.modifiers.new('ParticleSystem', 'PARTICLE_SYSTEM')
ob_light.location = (4.076, 1.005, 5.904)
ob_light.rotation_euler = (0.6503, 0.05522, 1.866)
ob_light.lock_rotations_4d = False
ob_light.empty_display_type = 'ARROWS'
ob_light.color = (0.0, 0.0, 0.0, 0.0)
ob_light.lineart.crease_threshold = 0.0
ob_camera.location = (7.359, -6.926, 4.958)
ob_camera.rotation_euler = (1.109, 0.0, 0.8149)
ob_camera.lock_rotations_4d = False
ob_camera.empty_display_type = 'ARROWS'
ob_camera.color = (0.0, 0.0, 0.0, 0.0)
ob_camera.display_type = 'WIRE'
ob_camera.lineart.crease_threshold = 0.0
ob_branchmaple.location = (0.0, 0.0, 0.0)
ob_branchmaple.rotation_euler = (2.982, 0.08765, -2.237)
ob_branchmaple.scale = (5.475, 5.475, 5.475)
_vg = ob_branchmaple.vertex_groups.new(name='Group')
ob_maple_bark_2_color.location = (0.08242, 0.3292, 0.05154)
ob_maple_bark_2_color.rotation_euler = (1.571, 0.0, 1.571)

# ---- collection membership
col_collection.objects.link(ob_cube)
col_collection.objects.link(ob_light)
col_collection.objects.link(ob_camera)
col_collection.objects.link(ob_branchmaple)
col_collection.objects.link(ob_maple_bark_2_color)

# ---- scene / render settings (as saved in the file)
scene.camera = ob_camera
scene.frame_start = 1; scene.frame_end = 250; scene.frame_set(1)
scene.render.engine = 'BLENDER_EEVEE_NEXT'
scene.cycles.sampling_pattern = 'TABULATED_SOBOL'
scene.eevee.ray_tracing_options.trace_max_roughness = 0.0
bpy.context.view_layer.update()

